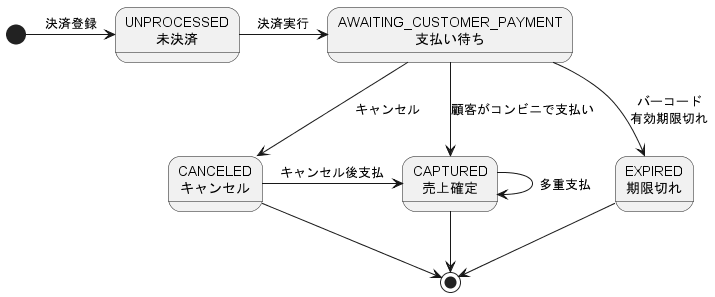

The diagram above was rendered by PlantUML. Its source (embedded in the PNG):
@startuml コンビニ決済状態遷移図{payment_konbini_state1.png}
' title コンビニ決済状態遷移
' !theme materia
' hide empty description
skinparam backgroundColor white
' 長い状態名の場合
state "UNPROCESSED\n未決済" as UNPROCESSED
state "AWAITING_CUSTOMER_PAYMENT\n支払い待ち" as AWAITING_CUSTOMER_PAYMENT
state "CAPTURED\n売上確定" as CAPTURED
state "CANCELED\nキャンセル" as CANCELED
state "EXPIRED\n期限切れ" as EXPIRED

[*] -> UNPROCESSED : 決済登録
UNPROCESSED -right-> AWAITING_CUSTOMER_PAYMENT : 決済実行
AWAITING_CUSTOMER_PAYMENT --> CAPTURED : 顧客がコンビニで支払い
AWAITING_CUSTOMER_PAYMENT --> CANCELED : キャンセル
AWAITING_CUSTOMER_PAYMENT --> EXPIRED : バーコード\n有効期限切れ
CAPTURED --> CAPTURED : 多重支払
CANCELED -> CAPTURED : キャンセル後支払
CAPTURED --> [*]
CANCELED --> [*]
EXPIRED --> [*]
@enduml